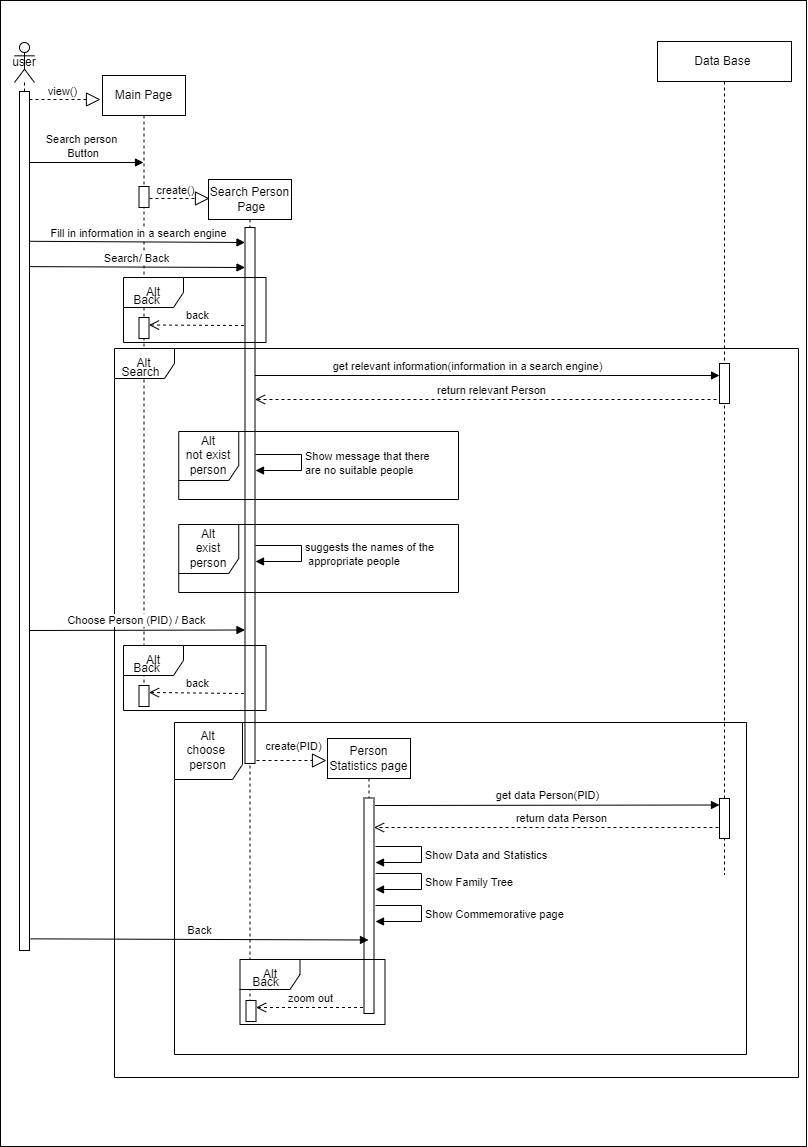

The diagram above was exported from draw.io. Its source (the exported page's mxGraphModel, read from the mxfile embedded in the PNG):
<mxGraphModel dx="1681" dy="995" grid="0" gridSize="10" guides="1" tooltips="1" connect="1" arrows="1" fold="1" page="1" pageScale="1" pageWidth="827" pageHeight="1169" math="0" shadow="0">
  <root>
    <mxCell id="0" />
    <mxCell id="1" parent="0" />
    <mxCell id="n7yy1GlvREdaqxFqQq4y-154" value="" style="rounded=0;whiteSpace=wrap;html=1;" vertex="1" parent="1">
      <mxGeometry x="841" y="13" width="806" height="1146" as="geometry" />
    </mxCell>
    <mxCell id="n7yy1GlvREdaqxFqQq4y-155" value="Main Page" style="shape=umlLifeline;perimeter=lifelinePerimeter;whiteSpace=wrap;html=1;container=1;dropTarget=0;collapsible=0;recursiveResize=0;outlineConnect=0;portConstraint=eastwest;newEdgeStyle={&quot;edgeStyle&quot;:&quot;elbowEdgeStyle&quot;,&quot;elbow&quot;:&quot;vertical&quot;,&quot;curved&quot;:0,&quot;rounded&quot;:0};" vertex="1" parent="1">
      <mxGeometry x="943" y="88" width="83" height="621" as="geometry" />
    </mxCell>
    <mxCell id="n7yy1GlvREdaqxFqQq4y-156" value="" style="html=1;points=[];perimeter=orthogonalPerimeter;outlineConnect=0;targetShapes=umlLifeline;portConstraint=eastwest;newEdgeStyle={&quot;edgeStyle&quot;:&quot;elbowEdgeStyle&quot;,&quot;elbow&quot;:&quot;vertical&quot;,&quot;curved&quot;:0,&quot;rounded&quot;:0};" vertex="1" parent="n7yy1GlvREdaqxFqQq4y-155">
      <mxGeometry x="36.5" y="111" width="10" height="21" as="geometry" />
    </mxCell>
    <mxCell id="n7yy1GlvREdaqxFqQq4y-157" value="Data Base&amp;nbsp;" style="shape=umlLifeline;perimeter=lifelinePerimeter;whiteSpace=wrap;html=1;container=1;dropTarget=0;collapsible=0;recursiveResize=0;outlineConnect=0;portConstraint=eastwest;newEdgeStyle={&quot;edgeStyle&quot;:&quot;elbowEdgeStyle&quot;,&quot;elbow&quot;:&quot;vertical&quot;,&quot;curved&quot;:0,&quot;rounded&quot;:0};" vertex="1" parent="1">
      <mxGeometry x="1498" y="54" width="134" height="833" as="geometry" />
    </mxCell>
    <mxCell id="n7yy1GlvREdaqxFqQq4y-158" value="" style="html=1;points=[];perimeter=orthogonalPerimeter;outlineConnect=0;targetShapes=umlLifeline;portConstraint=eastwest;newEdgeStyle={&quot;edgeStyle&quot;:&quot;elbowEdgeStyle&quot;,&quot;elbow&quot;:&quot;vertical&quot;,&quot;curved&quot;:0,&quot;rounded&quot;:0};" vertex="1" parent="n7yy1GlvREdaqxFqQq4y-157">
      <mxGeometry x="62" y="322" width="10" height="40" as="geometry" />
    </mxCell>
    <mxCell id="n7yy1GlvREdaqxFqQq4y-159" value="get relevant information(information in a search engine)" style="html=1;verticalAlign=bottom;endArrow=block;edgeStyle=elbowEdgeStyle;elbow=vertical;curved=0;rounded=0;" edge="1" parent="n7yy1GlvREdaqxFqQq4y-157">
      <mxGeometry width="80" relative="1" as="geometry">
        <mxPoint x="-366" y="334" as="sourcePoint" />
        <mxPoint x="62" y="334" as="targetPoint" />
        <mxPoint as="offset" />
        <Array as="points">
          <mxPoint x="-404" y="334" />
        </Array>
      </mxGeometry>
    </mxCell>
    <mxCell id="n7yy1GlvREdaqxFqQq4y-160" value="user" style="shape=umlLifeline;perimeter=lifelinePerimeter;whiteSpace=wrap;html=1;container=1;dropTarget=0;collapsible=0;recursiveResize=0;outlineConnect=0;portConstraint=eastwest;newEdgeStyle={&quot;edgeStyle&quot;:&quot;elbowEdgeStyle&quot;,&quot;elbow&quot;:&quot;vertical&quot;,&quot;curved&quot;:0,&quot;rounded&quot;:0};participant=umlActor;" vertex="1" parent="1">
      <mxGeometry x="855" y="55" width="20" height="899" as="geometry" />
    </mxCell>
    <mxCell id="n7yy1GlvREdaqxFqQq4y-161" value="" style="html=1;points=[];perimeter=orthogonalPerimeter;outlineConnect=0;targetShapes=umlLifeline;portConstraint=eastwest;newEdgeStyle={&quot;edgeStyle&quot;:&quot;elbowEdgeStyle&quot;,&quot;elbow&quot;:&quot;vertical&quot;,&quot;curved&quot;:0,&quot;rounded&quot;:0};" vertex="1" parent="n7yy1GlvREdaqxFqQq4y-160">
      <mxGeometry x="5" y="49" width="10" height="859" as="geometry" />
    </mxCell>
    <mxCell id="n7yy1GlvREdaqxFqQq4y-162" value="" style="endArrow=block;dashed=1;endFill=0;endSize=12;html=1;rounded=0;" edge="1" parent="1">
      <mxGeometry width="160" relative="1" as="geometry">
        <mxPoint x="870" y="112" as="sourcePoint" />
        <mxPoint x="941" y="112" as="targetPoint" />
      </mxGeometry>
    </mxCell>
    <mxCell id="n7yy1GlvREdaqxFqQq4y-163" value="view()" style="edgeLabel;html=1;align=center;verticalAlign=middle;resizable=0;points=[];" connectable="0" vertex="1" parent="n7yy1GlvREdaqxFqQq4y-162">
      <mxGeometry x="0.1237" y="-2" relative="1" as="geometry">
        <mxPoint x="-8" y="-11" as="offset" />
      </mxGeometry>
    </mxCell>
    <mxCell id="n7yy1GlvREdaqxFqQq4y-164" value="Search Person&lt;br style=&quot;border-color: var(--border-color); font-size: 11px;&quot;&gt;&amp;nbsp;Page" style="shape=umlLifeline;perimeter=lifelinePerimeter;whiteSpace=wrap;html=1;container=1;dropTarget=0;collapsible=0;recursiveResize=0;outlineConnect=0;portConstraint=eastwest;newEdgeStyle={&quot;edgeStyle&quot;:&quot;elbowEdgeStyle&quot;,&quot;elbow&quot;:&quot;vertical&quot;,&quot;curved&quot;:0,&quot;rounded&quot;:0};" vertex="1" parent="1">
      <mxGeometry x="1049" y="192" width="83" height="833" as="geometry" />
    </mxCell>
    <mxCell id="n7yy1GlvREdaqxFqQq4y-165" value="" style="html=1;points=[];perimeter=orthogonalPerimeter;outlineConnect=0;targetShapes=umlLifeline;portConstraint=eastwest;newEdgeStyle={&quot;edgeStyle&quot;:&quot;elbowEdgeStyle&quot;,&quot;elbow&quot;:&quot;vertical&quot;,&quot;curved&quot;:0,&quot;rounded&quot;:0};" vertex="1" parent="n7yy1GlvREdaqxFqQq4y-164">
      <mxGeometry x="36.5" y="48" width="10" height="536" as="geometry" />
    </mxCell>
    <mxCell id="n7yy1GlvREdaqxFqQq4y-166" value="" style="endArrow=block;dashed=1;endFill=0;endSize=12;html=1;rounded=0;" edge="1" parent="1">
      <mxGeometry width="160" relative="1" as="geometry">
        <mxPoint x="990" y="211" as="sourcePoint" />
        <mxPoint x="1050" y="211" as="targetPoint" />
      </mxGeometry>
    </mxCell>
    <mxCell id="n7yy1GlvREdaqxFqQq4y-167" value="create()" style="edgeLabel;html=1;align=center;verticalAlign=middle;resizable=0;points=[];" connectable="0" vertex="1" parent="n7yy1GlvREdaqxFqQq4y-166">
      <mxGeometry x="0.1237" y="-2" relative="1" as="geometry">
        <mxPoint x="-8" y="-11" as="offset" />
      </mxGeometry>
    </mxCell>
    <mxCell id="n7yy1GlvREdaqxFqQq4y-168" value="" style="html=1;verticalAlign=bottom;endArrow=block;edgeStyle=elbowEdgeStyle;elbow=vertical;curved=0;rounded=0;" edge="1" parent="1">
      <mxGeometry width="80" relative="1" as="geometry">
        <mxPoint x="870" y="175" as="sourcePoint" />
        <mxPoint x="984" y="175.00000000000006" as="targetPoint" />
        <Array as="points">
          <mxPoint x="870" y="175" />
        </Array>
      </mxGeometry>
    </mxCell>
    <mxCell id="n7yy1GlvREdaqxFqQq4y-169" value="Search person&lt;br&gt;&amp;nbsp;Button" style="edgeLabel;html=1;align=center;verticalAlign=middle;resizable=0;points=[];" connectable="0" vertex="1" parent="n7yy1GlvREdaqxFqQq4y-168">
      <mxGeometry x="-0.0973" y="1" relative="1" as="geometry">
        <mxPoint x="-2" y="-16" as="offset" />
      </mxGeometry>
    </mxCell>
    <mxCell id="n7yy1GlvREdaqxFqQq4y-170" value="Fill in information in a search engine" style="html=1;verticalAlign=bottom;endArrow=block;edgeStyle=elbowEdgeStyle;elbow=vertical;curved=0;rounded=0;" edge="1" parent="1">
      <mxGeometry width="80" relative="1" as="geometry">
        <mxPoint x="870" y="253.79310344827593" as="sourcePoint" />
        <mxPoint x="1085.5" y="253.79310344827593" as="targetPoint" />
        <Array as="points" />
      </mxGeometry>
    </mxCell>
    <mxCell id="n7yy1GlvREdaqxFqQq4y-171" value="" style="html=1;points=[];perimeter=orthogonalPerimeter;outlineConnect=0;targetShapes=umlLifeline;portConstraint=eastwest;newEdgeStyle={&quot;edgeStyle&quot;:&quot;elbowEdgeStyle&quot;,&quot;elbow&quot;:&quot;vertical&quot;,&quot;curved&quot;:0,&quot;rounded&quot;:0};" vertex="1" parent="1">
      <mxGeometry x="979.5" y="330" width="10" height="21" as="geometry" />
    </mxCell>
    <mxCell id="n7yy1GlvREdaqxFqQq4y-172" value="back" style="html=1;verticalAlign=bottom;endArrow=open;dashed=1;endSize=8;edgeStyle=elbowEdgeStyle;elbow=vertical;curved=0;rounded=0;" edge="1" parent="1" target="n7yy1GlvREdaqxFqQq4y-171">
      <mxGeometry relative="1" as="geometry">
        <mxPoint x="1084.5" y="338" as="sourcePoint" />
        <mxPoint x="989.5" y="338" as="targetPoint" />
      </mxGeometry>
    </mxCell>
    <mxCell id="n7yy1GlvREdaqxFqQq4y-173" value="Alt" style="shape=umlFrame;whiteSpace=wrap;html=1;pointerEvents=0;" vertex="1" parent="1">
      <mxGeometry x="964" y="290" width="142.5" height="65" as="geometry" />
    </mxCell>
    <mxCell id="n7yy1GlvREdaqxFqQq4y-174" value="Back" style="text;html=1;align=center;verticalAlign=middle;resizable=0;points=[];autosize=1;strokeColor=none;fillColor=none;" vertex="1" parent="1">
      <mxGeometry x="964" y="300" width="45" height="26" as="geometry" />
    </mxCell>
    <mxCell id="n7yy1GlvREdaqxFqQq4y-175" value="Alt" style="shape=umlFrame;whiteSpace=wrap;html=1;pointerEvents=0;" vertex="1" parent="1">
      <mxGeometry x="955" y="361" width="684" height="729" as="geometry" />
    </mxCell>
    <mxCell id="n7yy1GlvREdaqxFqQq4y-176" value="Search" style="text;html=1;align=center;verticalAlign=middle;resizable=0;points=[];autosize=1;strokeColor=none;fillColor=none;" vertex="1" parent="1">
      <mxGeometry x="953" y="372" width="56" height="26" as="geometry" />
    </mxCell>
    <mxCell id="n7yy1GlvREdaqxFqQq4y-177" value="Search/ Back" style="html=1;verticalAlign=bottom;endArrow=block;edgeStyle=elbowEdgeStyle;elbow=vertical;curved=0;rounded=0;" edge="1" parent="1">
      <mxGeometry width="80" relative="1" as="geometry">
        <mxPoint x="870" y="279.1231034482759" as="sourcePoint" />
        <mxPoint x="1085.5" y="279.1231034482759" as="targetPoint" />
        <Array as="points" />
      </mxGeometry>
    </mxCell>
    <mxCell id="n7yy1GlvREdaqxFqQq4y-178" value="return&amp;nbsp;relevant Person" style="html=1;verticalAlign=bottom;endArrow=open;dashed=1;endSize=8;edgeStyle=elbowEdgeStyle;elbow=vertical;curved=0;rounded=0;" edge="1" parent="1">
      <mxGeometry relative="1" as="geometry">
        <mxPoint x="1560" y="403" as="sourcePoint" />
        <mxPoint x="1095.5" y="412" as="targetPoint" />
        <Array as="points">
          <mxPoint x="1095" y="412" />
        </Array>
      </mxGeometry>
    </mxCell>
    <mxCell id="n7yy1GlvREdaqxFqQq4y-179" value="Alt&lt;br&gt;not exist person" style="shape=umlFrame;whiteSpace=wrap;html=1;pointerEvents=0;width=60;height=49;" vertex="1" parent="1">
      <mxGeometry x="1019.25" y="444" width="279.75" height="68" as="geometry" />
    </mxCell>
    <mxCell id="n7yy1GlvREdaqxFqQq4y-180" value="Show&amp;nbsp;message that there &lt;br&gt;are no suitable people&amp;nbsp;" style="html=1;align=left;spacingLeft=2;endArrow=block;rounded=0;edgeStyle=orthogonalEdgeStyle;curved=0;rounded=0;" edge="1" parent="1">
      <mxGeometry relative="1" as="geometry">
        <mxPoint x="1096" y="467" as="sourcePoint" />
        <Array as="points">
          <mxPoint x="1096" y="467" />
          <mxPoint x="1142" y="467" />
          <mxPoint x="1142" y="483" />
        </Array>
        <mxPoint x="1096" y="483" as="targetPoint" />
      </mxGeometry>
    </mxCell>
    <mxCell id="n7yy1GlvREdaqxFqQq4y-181" value="Alt&lt;br&gt;exist person" style="shape=umlFrame;whiteSpace=wrap;html=1;pointerEvents=0;width=60;height=49;" vertex="1" parent="1">
      <mxGeometry x="1019.25" y="537" width="279.75" height="68" as="geometry" />
    </mxCell>
    <mxCell id="n7yy1GlvREdaqxFqQq4y-182" value="suggests the names of the&lt;br&gt;&amp;nbsp;appropriate people" style="html=1;align=left;spacingLeft=2;endArrow=block;rounded=0;edgeStyle=orthogonalEdgeStyle;curved=0;rounded=0;" edge="1" parent="1">
      <mxGeometry relative="1" as="geometry">
        <mxPoint x="1096" y="558" as="sourcePoint" />
        <Array as="points">
          <mxPoint x="1096" y="558" />
          <mxPoint x="1142" y="558" />
          <mxPoint x="1142" y="574" />
        </Array>
        <mxPoint x="1096" y="574" as="targetPoint" />
      </mxGeometry>
    </mxCell>
    <mxCell id="n7yy1GlvREdaqxFqQq4y-183" value="Choose Person (PID) / Back" style="html=1;verticalAlign=bottom;endArrow=block;edgeStyle=elbowEdgeStyle;elbow=vertical;curved=0;rounded=0;" edge="1" parent="1">
      <mxGeometry x="0.0023" width="80" relative="1" as="geometry">
        <mxPoint x="870" y="643.0031034482759" as="sourcePoint" />
        <mxPoint x="1085.5" y="643.0031034482759" as="targetPoint" />
        <Array as="points" />
        <mxPoint as="offset" />
      </mxGeometry>
    </mxCell>
    <mxCell id="n7yy1GlvREdaqxFqQq4y-184" value="" style="html=1;points=[];perimeter=orthogonalPerimeter;outlineConnect=0;targetShapes=umlLifeline;portConstraint=eastwest;newEdgeStyle={&quot;edgeStyle&quot;:&quot;elbowEdgeStyle&quot;,&quot;elbow&quot;:&quot;vertical&quot;,&quot;curved&quot;:0,&quot;rounded&quot;:0};" vertex="1" parent="1">
      <mxGeometry x="979.5" y="698" width="10" height="21" as="geometry" />
    </mxCell>
    <mxCell id="n7yy1GlvREdaqxFqQq4y-185" value="back" style="html=1;verticalAlign=bottom;endArrow=open;dashed=1;endSize=8;edgeStyle=elbowEdgeStyle;elbow=vertical;curved=0;rounded=0;" edge="1" parent="1" target="n7yy1GlvREdaqxFqQq4y-184">
      <mxGeometry relative="1" as="geometry">
        <mxPoint x="1084.5" y="706" as="sourcePoint" />
        <mxPoint x="989.5" y="706" as="targetPoint" />
      </mxGeometry>
    </mxCell>
    <mxCell id="n7yy1GlvREdaqxFqQq4y-186" value="Alt" style="shape=umlFrame;whiteSpace=wrap;html=1;pointerEvents=0;" vertex="1" parent="1">
      <mxGeometry x="964" y="658" width="142.5" height="65" as="geometry" />
    </mxCell>
    <mxCell id="n7yy1GlvREdaqxFqQq4y-187" value="Back" style="text;html=1;align=center;verticalAlign=middle;resizable=0;points=[];autosize=1;strokeColor=none;fillColor=none;" vertex="1" parent="1">
      <mxGeometry x="964" y="668" width="45" height="26" as="geometry" />
    </mxCell>
    <mxCell id="n7yy1GlvREdaqxFqQq4y-188" value="" style="endArrow=block;dashed=1;endFill=0;endSize=12;html=1;rounded=0;" edge="1" parent="1">
      <mxGeometry width="160" relative="1" as="geometry">
        <mxPoint x="1097" y="773" as="sourcePoint" />
        <mxPoint x="1167" y="773" as="targetPoint" />
      </mxGeometry>
    </mxCell>
    <mxCell id="n7yy1GlvREdaqxFqQq4y-189" value="create(PID)" style="edgeLabel;html=1;align=center;verticalAlign=middle;resizable=0;points=[];" connectable="0" vertex="1" parent="n7yy1GlvREdaqxFqQq4y-188">
      <mxGeometry x="0.1237" y="-2" relative="1" as="geometry">
        <mxPoint x="-4" y="-17" as="offset" />
      </mxGeometry>
    </mxCell>
    <mxCell id="n7yy1GlvREdaqxFqQq4y-190" value="Alt&lt;br&gt;choose&amp;nbsp;&lt;br style=&quot;border-color: var(--border-color);&quot;&gt;&lt;span style=&quot;&quot;&gt;person&lt;/span&gt;" style="shape=umlFrame;whiteSpace=wrap;html=1;pointerEvents=0;width=68;height=57;" vertex="1" parent="1">
      <mxGeometry x="1015" y="735" width="572" height="332" as="geometry" />
    </mxCell>
    <mxCell id="n7yy1GlvREdaqxFqQq4y-191" value="Person Statistics page" style="shape=umlLifeline;perimeter=lifelinePerimeter;whiteSpace=wrap;html=1;container=1;dropTarget=0;collapsible=0;recursiveResize=0;outlineConnect=0;portConstraint=eastwest;newEdgeStyle={&quot;edgeStyle&quot;:&quot;elbowEdgeStyle&quot;,&quot;elbow&quot;:&quot;vertical&quot;,&quot;curved&quot;:0,&quot;rounded&quot;:0};" vertex="1" parent="1">
      <mxGeometry x="1168" y="751" width="83" height="275" as="geometry" />
    </mxCell>
    <mxCell id="n7yy1GlvREdaqxFqQq4y-192" value="" style="html=1;points=[];perimeter=orthogonalPerimeter;outlineConnect=0;targetShapes=umlLifeline;portConstraint=eastwest;newEdgeStyle={&quot;edgeStyle&quot;:&quot;elbowEdgeStyle&quot;,&quot;elbow&quot;:&quot;vertical&quot;,&quot;curved&quot;:0,&quot;rounded&quot;:0};" vertex="1" parent="n7yy1GlvREdaqxFqQq4y-191">
      <mxGeometry x="36.5" y="59.5" width="10" height="215.5" as="geometry" />
    </mxCell>
    <mxCell id="n7yy1GlvREdaqxFqQq4y-193" value="" style="html=1;points=[];perimeter=orthogonalPerimeter;outlineConnect=0;targetShapes=umlLifeline;portConstraint=eastwest;newEdgeStyle={&quot;edgeStyle&quot;:&quot;elbowEdgeStyle&quot;,&quot;elbow&quot;:&quot;vertical&quot;,&quot;curved&quot;:0,&quot;rounded&quot;:0};" vertex="1" parent="n7yy1GlvREdaqxFqQq4y-191">
      <mxGeometry x="-81.5" y="262" width="10" height="21" as="geometry" />
    </mxCell>
    <mxCell id="n7yy1GlvREdaqxFqQq4y-194" value="zoom out" style="html=1;verticalAlign=bottom;endArrow=open;dashed=1;endSize=8;edgeStyle=elbowEdgeStyle;elbow=vertical;curved=0;rounded=0;" edge="1" parent="n7yy1GlvREdaqxFqQq4y-191" target="n7yy1GlvREdaqxFqQq4y-193">
      <mxGeometry relative="1" as="geometry">
        <mxPoint x="35.5" y="269" as="sourcePoint" />
        <mxPoint x="-59.5" y="269" as="targetPoint" />
      </mxGeometry>
    </mxCell>
    <mxCell id="n7yy1GlvREdaqxFqQq4y-195" value="Alt" style="shape=umlFrame;whiteSpace=wrap;html=1;pointerEvents=0;" vertex="1" parent="n7yy1GlvREdaqxFqQq4y-191">
      <mxGeometry x="-87.5" y="221" width="145" height="65" as="geometry" />
    </mxCell>
    <mxCell id="n7yy1GlvREdaqxFqQq4y-196" value="Back" style="text;html=1;align=center;verticalAlign=middle;resizable=0;points=[];autosize=1;strokeColor=none;fillColor=none;" vertex="1" parent="n7yy1GlvREdaqxFqQq4y-191">
      <mxGeometry x="-85" y="231" width="45" height="26" as="geometry" />
    </mxCell>
    <mxCell id="n7yy1GlvREdaqxFqQq4y-197" value="return data Person" style="html=1;verticalAlign=bottom;endArrow=open;dashed=1;endSize=8;edgeStyle=elbowEdgeStyle;elbow=vertical;curved=0;rounded=0;" edge="1" parent="1">
      <mxGeometry relative="1" as="geometry">
        <mxPoint x="1565" y="816" as="sourcePoint" />
        <mxPoint x="1214.5" y="840" as="targetPoint" />
        <Array as="points">
          <mxPoint x="1541" y="840" />
          <mxPoint x="1483" y="808" />
        </Array>
      </mxGeometry>
    </mxCell>
    <mxCell id="n7yy1GlvREdaqxFqQq4y-198" value="get data Person(PID)" style="html=1;verticalAlign=bottom;endArrow=block;edgeStyle=elbowEdgeStyle;elbow=vertical;curved=0;rounded=0;" edge="1" parent="1" target="n7yy1GlvREdaqxFqQq4y-202">
      <mxGeometry width="80" relative="1" as="geometry">
        <mxPoint x="1215.5" y="818" as="sourcePoint" />
        <mxPoint x="1575.0000000000002" y="818" as="targetPoint" />
        <mxPoint as="offset" />
        <Array as="points" />
      </mxGeometry>
    </mxCell>
    <mxCell id="n7yy1GlvREdaqxFqQq4y-199" value="Show Data&amp;nbsp;and&amp;nbsp;Statistics&amp;nbsp;" style="html=1;align=left;spacingLeft=2;endArrow=block;rounded=0;edgeStyle=orthogonalEdgeStyle;curved=0;rounded=0;" edge="1" parent="1">
      <mxGeometry relative="1" as="geometry">
        <mxPoint x="1216" y="859" as="sourcePoint" />
        <Array as="points">
          <mxPoint x="1216" y="859" />
          <mxPoint x="1262" y="859" />
          <mxPoint x="1262" y="875" />
        </Array>
        <mxPoint x="1216" y="875" as="targetPoint" />
      </mxGeometry>
    </mxCell>
    <mxCell id="n7yy1GlvREdaqxFqQq4y-200" value="Show Family Tree&amp;nbsp;" style="html=1;align=left;spacingLeft=2;endArrow=block;rounded=0;edgeStyle=orthogonalEdgeStyle;curved=0;rounded=0;" edge="1" parent="1">
      <mxGeometry relative="1" as="geometry">
        <mxPoint x="1216" y="886" as="sourcePoint" />
        <Array as="points">
          <mxPoint x="1216" y="886" />
          <mxPoint x="1262" y="886" />
          <mxPoint x="1262" y="902" />
        </Array>
        <mxPoint x="1216" y="902" as="targetPoint" />
      </mxGeometry>
    </mxCell>
    <mxCell id="n7yy1GlvREdaqxFqQq4y-201" value="Show Commemorative page" style="html=1;align=left;spacingLeft=2;endArrow=block;rounded=0;edgeStyle=orthogonalEdgeStyle;curved=0;rounded=0;" edge="1" parent="1">
      <mxGeometry relative="1" as="geometry">
        <mxPoint x="1216" y="918" as="sourcePoint" />
        <Array as="points">
          <mxPoint x="1216" y="918" />
          <mxPoint x="1262" y="918" />
          <mxPoint x="1262" y="934" />
        </Array>
        <mxPoint x="1216" y="934" as="targetPoint" />
      </mxGeometry>
    </mxCell>
    <mxCell id="n7yy1GlvREdaqxFqQq4y-202" value="" style="html=1;points=[];perimeter=orthogonalPerimeter;outlineConnect=0;targetShapes=umlLifeline;portConstraint=eastwest;newEdgeStyle={&quot;edgeStyle&quot;:&quot;elbowEdgeStyle&quot;,&quot;elbow&quot;:&quot;vertical&quot;,&quot;curved&quot;:0,&quot;rounded&quot;:0};" vertex="1" parent="1">
      <mxGeometry x="1560" y="811" width="10" height="40" as="geometry" />
    </mxCell>
    <mxCell id="n7yy1GlvREdaqxFqQq4y-203" value="Back" style="html=1;verticalAlign=bottom;endArrow=block;edgeStyle=elbowEdgeStyle;elbow=vertical;curved=0;rounded=0;" edge="1" parent="1" target="n7yy1GlvREdaqxFqQq4y-191">
      <mxGeometry width="80" relative="1" as="geometry">
        <mxPoint x="871" y="951.35" as="sourcePoint" />
        <mxPoint x="951" y="951.35" as="targetPoint" />
      </mxGeometry>
    </mxCell>
  </root>
</mxGraphModel>